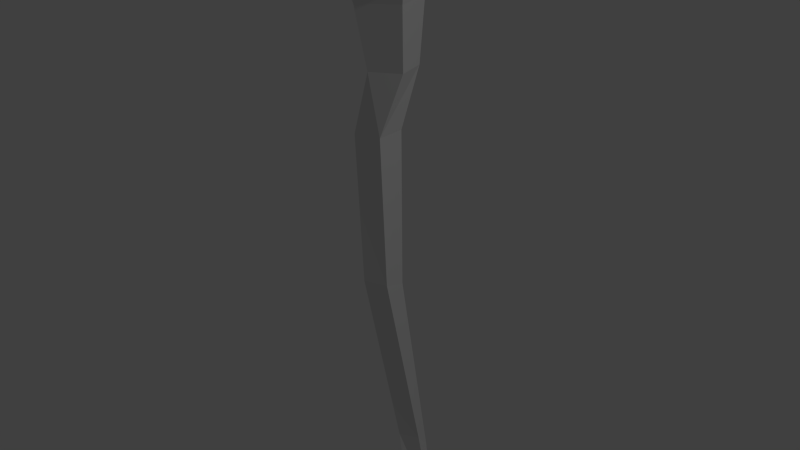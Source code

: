 # Source: Staff.blend  (saved by Blender 2.65.0; exported with 4.5.12 LTS)
import bpy
from mathutils import Matrix  # noqa: F401  (used for matrix-valued properties, if any)

bpy.ops.wm.read_factory_settings(use_empty=True)
scene = bpy.context.scene
scene.name = 'Scene'

# ---- collections
col_collection_1 = bpy.data.collections.new('Collection 1'); scene.collection.children.link(col_collection_1)

# ---- materials (node trees are filled in below, after node groups)
mat_material = bpy.data.materials.new('Material')
mat_material.alpha_threshold = 0.0
mat_material.use_transparent_shadow = False
mat_material.roughness = 0.5
mat_material.line_color = (0.0, 0.0, 0.0, 1.0)

# ---- material node trees

# ---- world
world_world = bpy.data.worlds.new('World'); scene.world = world_world
world_world.color = (0.05088, 0.05088, 0.05088)
world_world.use_sun_shadow = False
world_world.sun_shadow_jitter_overblur = 0.0
world_world.cycles.sampling_method = 'MANUAL'
world_world.cycles.sample_map_resolution = 256

# ---- lights
light_lamp = bpy.data.lights.new('Lamp', 'POINT')
light_lamp.transmission_factor = 0.0
light_lamp.cutoff_distance = 30.0
light_lamp.energy = 100.0
light_lamp.shadow_buffer_clip_start = 1.001
light_lamp.shadow_soft_size = 0.1
light_lamp.shadow_maximum_resolution = 0.006
light_lamp.use_absolute_resolution = True
light_lamp.cycles.use_multiple_importance_sampling = False

# ---- meshes
me_cube = bpy.data.meshes.new('Cube')
me_cube.from_pydata([(1.664, 0.1459, -0.1526), (1.664, 0.01831, -0.1008), (-0.9732, 0.008049, -0.1629), (-0.9732, 0.2081, -0.1629), (1.664, 0.1978, -0.02504), (1.664, 0.07019, 0.02685), (-0.9732, 0.008049, 0.03711), (-0.9732, 0.2081, 0.03711), (-0.6407, 0.1251, -0.07563), (-0.6407, -0.04334, -0.1189), (-0.6407, 0.08183, 0.09284), (-0.6407, -0.08664, 0.04954), (1.295, 0.1566, -0.0955), (1.299, 0.03272, -0.09893), (1.207, 0.1517, -0.009071), (1.21, 0.0278, -0.01251), (0.1822, -0.06717, 0.1), (0.1808, 0.08254, 0.1265), (0.2196, -0.04002, -0.03392), (0.2181, 0.1097, -0.007401), (-1.328, -0.02696, -0.1979), (-1.328, 0.2431, -0.1979), (-1.328, -0.02696, 0.07211), (-1.328, 0.2431, 0.07211), (-1.421, -0.04583, -0.2168), (-1.421, 0.2619, -0.2168), (-1.421, -0.04583, 0.09098), (-1.421, 0.2619, 0.09098), (-1.467, -0.07753, -0.2485), (-1.455, 0.2936, -0.2412), (-1.467, -0.07753, 0.1227), (-1.483, 0.2936, 0.129), (-1.713, -0.1129, -0.1784), (-1.701, 0.1539, -0.1848), (-1.713, -0.1129, 0.08844), (-1.721, 0.1539, 0.08127), (-1.867, 0.01718, -0.01856), (-1.865, 0.07603, -0.01998), (-1.867, 0.01718, 0.04029), (-1.869, 0.07603, 0.03871)], [], [(8, 9, 2, 3), (10, 7, 6, 11), (0, 4, 5, 1), (9, 11, 6, 2), (3, 2, 20, 21), (10, 8, 3, 7), (19, 18, 9, 8), (17, 10, 11, 16), (18, 16, 11, 9), (17, 19, 8, 10), (0, 1, 13, 12), (4, 14, 15, 5), (1, 5, 15, 13), (4, 0, 12, 14), (14, 17, 16, 15), (14, 12, 19, 17), (12, 13, 18, 19), (13, 15, 16, 18), (20, 22, 26, 24), (2, 6, 22, 20), (7, 3, 21, 23), (6, 7, 23, 22), (24, 26, 30, 28), (23, 21, 25, 27), (22, 23, 27, 26), (21, 20, 24, 25), (29, 28, 32, 33), (27, 25, 29, 31), (26, 27, 31, 30), (25, 24, 28, 29), (34, 35, 39, 38), (28, 30, 34, 32), (31, 29, 33, 35), (30, 31, 35, 34), (36, 38, 39, 37), (33, 32, 36, 37), (32, 34, 38, 36), (35, 33, 37, 39)])
me_cube.materials.append(mat_material)
me_cube.use_remesh_preserve_volume = False
me_cube.use_remesh_preserve_attributes = False
me_cube.use_mirror_vertex_groups = False
me_cube.update()

# ---- objects
ob_cube = bpy.data.objects.new('Cube', me_cube)
ob_lamp = bpy.data.objects.new('Lamp', light_lamp)

# ---- transforms, parenting, visibility, modifiers, constraints
ob_cube.location = (-0.813, 0.5734, 1.054)
ob_cube.rotation_euler = (1.032, 1.469, -0.2833)
ob_cube.lock_rotations_4d = False
ob_cube.empty_display_type = 'ARROWS'
ob_cube.lineart.crease_threshold = 0.0
ob_lamp.location = (4.076, 1.005, 5.904)
ob_lamp.rotation_euler = (0.6503, 0.05522, 1.866)
ob_lamp.lock_rotations_4d = False
ob_lamp.empty_display_type = 'ARROWS'
ob_lamp.color = (0.0, 0.0, 0.0, 0.0)
ob_lamp.lineart.crease_threshold = 0.0

# ---- collection membership
col_collection_1.objects.link(ob_cube)
col_collection_1.objects.link(ob_lamp)

# ---- scene / render settings (as saved in the file)
scene.frame_start = 1; scene.frame_end = 250; scene.frame_set(1)
scene.render.engine = 'BLENDER_EEVEE_NEXT'
scene.render.image_settings.color_mode = 'RGB'
scene.render.image_settings.compression = 90
scene.render.resolution_percentage = 50
scene.render.dither_intensity = 0.0
scene.render.bake_margin = 2
scene.render.bake_bias = 0.0
scene.cycles.use_denoising = False
scene.cycles.samples = 10
scene.cycles.sampling_pattern = 'TABULATED_SOBOL'
scene.cycles.light_sampling_threshold = 0.0
scene.cycles.use_adaptive_sampling = False
scene.cycles.use_light_tree = False
scene.cycles.blur_glossy = 0.0
scene.cycles.volume_bounces = 1
scene.cycles.pixel_filter_type = 'GAUSSIAN'
scene.cycles.sample_clamp_indirect = 0.0
scene.view_settings.view_transform = 'Standard'
bpy.context.view_layer.update()

# ---- added for rendering (the .blend has no active camera): camera
cam_auto = bpy.data.cameras.new('AutoCamera')
cam_auto.lens = 50.0
cam_auto.sensor_width = 36.0
cam_auto.clip_end = 1000.0
ob_auto_camera = bpy.data.objects.new('AutoCamera', cam_auto)
scene.collection.objects.link(ob_auto_camera)
ob_auto_camera.location = (2.68096, -3.46116, 3.90631)
ob_auto_camera.rotation_euler = (1.09748, -7.21219e-08, 0.694738)
scene.camera = ob_auto_camera
bpy.context.view_layer.update()
